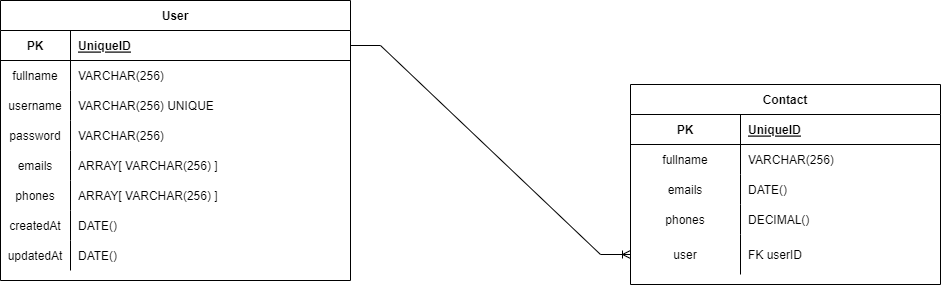

The diagram above was exported from draw.io. Its source (the exported page's mxGraphModel, read from the mxfile embedded in the PNG):
<mxGraphModel dx="1240" dy="689" grid="1" gridSize="10" guides="1" tooltips="1" connect="1" arrows="1" fold="1" page="1" pageScale="1" pageWidth="1169" pageHeight="827" math="0" shadow="0">
  <root>
    <mxCell id="0" />
    <mxCell id="1" parent="0" />
    <mxCell id="UCmjggIh1qCAQVCf7efA-1" value="User" style="shape=table;startSize=30;container=1;collapsible=1;childLayout=tableLayout;fixedRows=1;rowLines=0;fontStyle=1;align=center;resizeLast=1;" parent="1" vertex="1">
      <mxGeometry x="80" y="230" width="350" height="280" as="geometry" />
    </mxCell>
    <mxCell id="UCmjggIh1qCAQVCf7efA-2" value="" style="shape=tableRow;horizontal=0;startSize=0;swimlaneHead=0;swimlaneBody=0;fillColor=none;collapsible=0;dropTarget=0;points=[[0,0.5],[1,0.5]];portConstraint=eastwest;top=0;left=0;right=0;bottom=1;" parent="UCmjggIh1qCAQVCf7efA-1" vertex="1">
      <mxGeometry y="30" width="350" height="30" as="geometry" />
    </mxCell>
    <mxCell id="UCmjggIh1qCAQVCf7efA-3" value="PK" style="shape=partialRectangle;connectable=0;fillColor=none;top=0;left=0;bottom=0;right=0;fontStyle=1;overflow=hidden;" parent="UCmjggIh1qCAQVCf7efA-2" vertex="1">
      <mxGeometry width="70" height="30" as="geometry">
        <mxRectangle width="70" height="30" as="alternateBounds" />
      </mxGeometry>
    </mxCell>
    <mxCell id="UCmjggIh1qCAQVCf7efA-4" value="UniqueID" style="shape=partialRectangle;connectable=0;fillColor=none;top=0;left=0;bottom=0;right=0;align=left;spacingLeft=6;fontStyle=5;overflow=hidden;" parent="UCmjggIh1qCAQVCf7efA-2" vertex="1">
      <mxGeometry x="70" width="280" height="30" as="geometry">
        <mxRectangle width="280" height="30" as="alternateBounds" />
      </mxGeometry>
    </mxCell>
    <mxCell id="UCmjggIh1qCAQVCf7efA-5" value="" style="shape=tableRow;horizontal=0;startSize=0;swimlaneHead=0;swimlaneBody=0;fillColor=none;collapsible=0;dropTarget=0;points=[[0,0.5],[1,0.5]];portConstraint=eastwest;top=0;left=0;right=0;bottom=0;" parent="UCmjggIh1qCAQVCf7efA-1" vertex="1">
      <mxGeometry y="60" width="350" height="30" as="geometry" />
    </mxCell>
    <mxCell id="UCmjggIh1qCAQVCf7efA-6" value="fullname" style="shape=partialRectangle;connectable=0;fillColor=none;top=0;left=0;bottom=0;right=0;editable=1;overflow=hidden;" parent="UCmjggIh1qCAQVCf7efA-5" vertex="1">
      <mxGeometry width="70" height="30" as="geometry">
        <mxRectangle width="70" height="30" as="alternateBounds" />
      </mxGeometry>
    </mxCell>
    <mxCell id="UCmjggIh1qCAQVCf7efA-7" value="VARCHAR(256)" style="shape=partialRectangle;connectable=0;fillColor=none;top=0;left=0;bottom=0;right=0;align=left;spacingLeft=6;overflow=hidden;" parent="UCmjggIh1qCAQVCf7efA-5" vertex="1">
      <mxGeometry x="70" width="280" height="30" as="geometry">
        <mxRectangle width="280" height="30" as="alternateBounds" />
      </mxGeometry>
    </mxCell>
    <mxCell id="N8pA5BefnXNHCuSRabyD-1" value="" style="shape=tableRow;horizontal=0;startSize=0;swimlaneHead=0;swimlaneBody=0;fillColor=none;collapsible=0;dropTarget=0;points=[[0,0.5],[1,0.5]];portConstraint=eastwest;top=0;left=0;right=0;bottom=0;" vertex="1" parent="UCmjggIh1qCAQVCf7efA-1">
      <mxGeometry y="90" width="350" height="30" as="geometry" />
    </mxCell>
    <mxCell id="N8pA5BefnXNHCuSRabyD-2" value="username" style="shape=partialRectangle;connectable=0;fillColor=none;top=0;left=0;bottom=0;right=0;editable=1;overflow=hidden;" vertex="1" parent="N8pA5BefnXNHCuSRabyD-1">
      <mxGeometry width="70" height="30" as="geometry">
        <mxRectangle width="70" height="30" as="alternateBounds" />
      </mxGeometry>
    </mxCell>
    <mxCell id="N8pA5BefnXNHCuSRabyD-3" value="VARCHAR(256) UNIQUE" style="shape=partialRectangle;connectable=0;fillColor=none;top=0;left=0;bottom=0;right=0;align=left;spacingLeft=6;overflow=hidden;" vertex="1" parent="N8pA5BefnXNHCuSRabyD-1">
      <mxGeometry x="70" width="280" height="30" as="geometry">
        <mxRectangle width="280" height="30" as="alternateBounds" />
      </mxGeometry>
    </mxCell>
    <mxCell id="UCmjggIh1qCAQVCf7efA-8" value="" style="shape=tableRow;horizontal=0;startSize=0;swimlaneHead=0;swimlaneBody=0;fillColor=none;collapsible=0;dropTarget=0;points=[[0,0.5],[1,0.5]];portConstraint=eastwest;top=0;left=0;right=0;bottom=0;" parent="UCmjggIh1qCAQVCf7efA-1" vertex="1">
      <mxGeometry y="120" width="350" height="30" as="geometry" />
    </mxCell>
    <mxCell id="UCmjggIh1qCAQVCf7efA-9" value="password" style="shape=partialRectangle;connectable=0;fillColor=none;top=0;left=0;bottom=0;right=0;editable=1;overflow=hidden;" parent="UCmjggIh1qCAQVCf7efA-8" vertex="1">
      <mxGeometry width="70" height="30" as="geometry">
        <mxRectangle width="70" height="30" as="alternateBounds" />
      </mxGeometry>
    </mxCell>
    <mxCell id="UCmjggIh1qCAQVCf7efA-10" value="VARCHAR(256)" style="shape=partialRectangle;connectable=0;fillColor=none;top=0;left=0;bottom=0;right=0;align=left;spacingLeft=6;overflow=hidden;" parent="UCmjggIh1qCAQVCf7efA-8" vertex="1">
      <mxGeometry x="70" width="280" height="30" as="geometry">
        <mxRectangle width="280" height="30" as="alternateBounds" />
      </mxGeometry>
    </mxCell>
    <mxCell id="UCmjggIh1qCAQVCf7efA-11" value="" style="shape=tableRow;horizontal=0;startSize=0;swimlaneHead=0;swimlaneBody=0;fillColor=none;collapsible=0;dropTarget=0;points=[[0,0.5],[1,0.5]];portConstraint=eastwest;top=0;left=0;right=0;bottom=0;" parent="UCmjggIh1qCAQVCf7efA-1" vertex="1">
      <mxGeometry y="150" width="350" height="30" as="geometry" />
    </mxCell>
    <mxCell id="UCmjggIh1qCAQVCf7efA-12" value="emails" style="shape=partialRectangle;connectable=0;fillColor=none;top=0;left=0;bottom=0;right=0;editable=1;overflow=hidden;" parent="UCmjggIh1qCAQVCf7efA-11" vertex="1">
      <mxGeometry width="70" height="30" as="geometry">
        <mxRectangle width="70" height="30" as="alternateBounds" />
      </mxGeometry>
    </mxCell>
    <mxCell id="UCmjggIh1qCAQVCf7efA-13" value="ARRAY[ VARCHAR(256) ]" style="shape=partialRectangle;connectable=0;fillColor=none;top=0;left=0;bottom=0;right=0;align=left;spacingLeft=6;overflow=hidden;" parent="UCmjggIh1qCAQVCf7efA-11" vertex="1">
      <mxGeometry x="70" width="280" height="30" as="geometry">
        <mxRectangle width="280" height="30" as="alternateBounds" />
      </mxGeometry>
    </mxCell>
    <mxCell id="UCmjggIh1qCAQVCf7efA-14" value="" style="shape=tableRow;horizontal=0;startSize=0;swimlaneHead=0;swimlaneBody=0;fillColor=none;collapsible=0;dropTarget=0;points=[[0,0.5],[1,0.5]];portConstraint=eastwest;top=0;left=0;right=0;bottom=0;" parent="UCmjggIh1qCAQVCf7efA-1" vertex="1">
      <mxGeometry y="180" width="350" height="30" as="geometry" />
    </mxCell>
    <mxCell id="UCmjggIh1qCAQVCf7efA-15" value="phones" style="shape=partialRectangle;connectable=0;fillColor=none;top=0;left=0;bottom=0;right=0;editable=1;overflow=hidden;" parent="UCmjggIh1qCAQVCf7efA-14" vertex="1">
      <mxGeometry width="70" height="30" as="geometry">
        <mxRectangle width="70" height="30" as="alternateBounds" />
      </mxGeometry>
    </mxCell>
    <mxCell id="UCmjggIh1qCAQVCf7efA-16" value="ARRAY[ VARCHAR(256) ]" style="shape=partialRectangle;connectable=0;fillColor=none;top=0;left=0;bottom=0;right=0;align=left;spacingLeft=6;overflow=hidden;" parent="UCmjggIh1qCAQVCf7efA-14" vertex="1">
      <mxGeometry x="70" width="280" height="30" as="geometry">
        <mxRectangle width="280" height="30" as="alternateBounds" />
      </mxGeometry>
    </mxCell>
    <mxCell id="UCmjggIh1qCAQVCf7efA-44" value="" style="shape=tableRow;horizontal=0;startSize=0;swimlaneHead=0;swimlaneBody=0;fillColor=none;collapsible=0;dropTarget=0;points=[[0,0.5],[1,0.5]];portConstraint=eastwest;top=0;left=0;right=0;bottom=0;" parent="UCmjggIh1qCAQVCf7efA-1" vertex="1">
      <mxGeometry y="210" width="350" height="30" as="geometry" />
    </mxCell>
    <mxCell id="UCmjggIh1qCAQVCf7efA-45" value="createdAt" style="shape=partialRectangle;connectable=0;fillColor=none;top=0;left=0;bottom=0;right=0;editable=1;overflow=hidden;" parent="UCmjggIh1qCAQVCf7efA-44" vertex="1">
      <mxGeometry width="70" height="30" as="geometry">
        <mxRectangle width="70" height="30" as="alternateBounds" />
      </mxGeometry>
    </mxCell>
    <mxCell id="UCmjggIh1qCAQVCf7efA-46" value="DATE()" style="shape=partialRectangle;connectable=0;fillColor=none;top=0;left=0;bottom=0;right=0;align=left;spacingLeft=6;overflow=hidden;" parent="UCmjggIh1qCAQVCf7efA-44" vertex="1">
      <mxGeometry x="70" width="280" height="30" as="geometry">
        <mxRectangle width="280" height="30" as="alternateBounds" />
      </mxGeometry>
    </mxCell>
    <mxCell id="kKeKktNwfI0qaH8ZgKOM-1" value="" style="shape=tableRow;horizontal=0;startSize=0;swimlaneHead=0;swimlaneBody=0;fillColor=none;collapsible=0;dropTarget=0;points=[[0,0.5],[1,0.5]];portConstraint=eastwest;top=0;left=0;right=0;bottom=0;" parent="UCmjggIh1qCAQVCf7efA-1" vertex="1">
      <mxGeometry y="240" width="350" height="30" as="geometry" />
    </mxCell>
    <mxCell id="kKeKktNwfI0qaH8ZgKOM-2" value="updatedAt" style="shape=partialRectangle;connectable=0;fillColor=none;top=0;left=0;bottom=0;right=0;editable=1;overflow=hidden;" parent="kKeKktNwfI0qaH8ZgKOM-1" vertex="1">
      <mxGeometry width="70" height="30" as="geometry">
        <mxRectangle width="70" height="30" as="alternateBounds" />
      </mxGeometry>
    </mxCell>
    <mxCell id="kKeKktNwfI0qaH8ZgKOM-3" value="DATE()" style="shape=partialRectangle;connectable=0;fillColor=none;top=0;left=0;bottom=0;right=0;align=left;spacingLeft=6;overflow=hidden;" parent="kKeKktNwfI0qaH8ZgKOM-1" vertex="1">
      <mxGeometry x="70" width="280" height="30" as="geometry">
        <mxRectangle width="280" height="30" as="alternateBounds" />
      </mxGeometry>
    </mxCell>
    <mxCell id="UCmjggIh1qCAQVCf7efA-51" value="Contact" style="shape=table;startSize=30;container=1;collapsible=1;childLayout=tableLayout;fixedRows=1;rowLines=0;fontStyle=1;align=center;resizeLast=1;" parent="1" vertex="1">
      <mxGeometry x="710" y="314" width="310" height="200" as="geometry" />
    </mxCell>
    <mxCell id="UCmjggIh1qCAQVCf7efA-52" value="" style="shape=tableRow;horizontal=0;startSize=0;swimlaneHead=0;swimlaneBody=0;fillColor=none;collapsible=0;dropTarget=0;points=[[0,0.5],[1,0.5]];portConstraint=eastwest;top=0;left=0;right=0;bottom=1;" parent="UCmjggIh1qCAQVCf7efA-51" vertex="1">
      <mxGeometry y="30" width="310" height="30" as="geometry" />
    </mxCell>
    <mxCell id="UCmjggIh1qCAQVCf7efA-53" value="PK" style="shape=partialRectangle;connectable=0;fillColor=none;top=0;left=0;bottom=0;right=0;fontStyle=1;overflow=hidden;" parent="UCmjggIh1qCAQVCf7efA-52" vertex="1">
      <mxGeometry width="110" height="30" as="geometry">
        <mxRectangle width="110" height="30" as="alternateBounds" />
      </mxGeometry>
    </mxCell>
    <mxCell id="UCmjggIh1qCAQVCf7efA-54" value="UniqueID" style="shape=partialRectangle;connectable=0;fillColor=none;top=0;left=0;bottom=0;right=0;align=left;spacingLeft=6;fontStyle=5;overflow=hidden;" parent="UCmjggIh1qCAQVCf7efA-52" vertex="1">
      <mxGeometry x="110" width="200" height="30" as="geometry">
        <mxRectangle width="200" height="30" as="alternateBounds" />
      </mxGeometry>
    </mxCell>
    <mxCell id="UCmjggIh1qCAQVCf7efA-55" value="" style="shape=tableRow;horizontal=0;startSize=0;swimlaneHead=0;swimlaneBody=0;fillColor=none;collapsible=0;dropTarget=0;points=[[0,0.5],[1,0.5]];portConstraint=eastwest;top=0;left=0;right=0;bottom=0;" parent="UCmjggIh1qCAQVCf7efA-51" vertex="1">
      <mxGeometry y="60" width="310" height="30" as="geometry" />
    </mxCell>
    <mxCell id="UCmjggIh1qCAQVCf7efA-56" value="fullname" style="shape=partialRectangle;connectable=0;fillColor=none;top=0;left=0;bottom=0;right=0;editable=1;overflow=hidden;" parent="UCmjggIh1qCAQVCf7efA-55" vertex="1">
      <mxGeometry width="110" height="30" as="geometry">
        <mxRectangle width="110" height="30" as="alternateBounds" />
      </mxGeometry>
    </mxCell>
    <mxCell id="UCmjggIh1qCAQVCf7efA-57" value="VARCHAR(256)" style="shape=partialRectangle;connectable=0;fillColor=none;top=0;left=0;bottom=0;right=0;align=left;spacingLeft=6;overflow=hidden;" parent="UCmjggIh1qCAQVCf7efA-55" vertex="1">
      <mxGeometry x="110" width="200" height="30" as="geometry">
        <mxRectangle width="200" height="30" as="alternateBounds" />
      </mxGeometry>
    </mxCell>
    <mxCell id="UCmjggIh1qCAQVCf7efA-61" value="" style="shape=tableRow;horizontal=0;startSize=0;swimlaneHead=0;swimlaneBody=0;fillColor=none;collapsible=0;dropTarget=0;points=[[0,0.5],[1,0.5]];portConstraint=eastwest;top=0;left=0;right=0;bottom=0;" parent="UCmjggIh1qCAQVCf7efA-51" vertex="1">
      <mxGeometry y="90" width="310" height="30" as="geometry" />
    </mxCell>
    <mxCell id="UCmjggIh1qCAQVCf7efA-62" value="emails" style="shape=partialRectangle;connectable=0;fillColor=none;top=0;left=0;bottom=0;right=0;editable=1;overflow=hidden;" parent="UCmjggIh1qCAQVCf7efA-61" vertex="1">
      <mxGeometry width="110" height="30" as="geometry">
        <mxRectangle width="110" height="30" as="alternateBounds" />
      </mxGeometry>
    </mxCell>
    <mxCell id="UCmjggIh1qCAQVCf7efA-63" value="DATE()" style="shape=partialRectangle;connectable=0;fillColor=none;top=0;left=0;bottom=0;right=0;align=left;spacingLeft=6;overflow=hidden;" parent="UCmjggIh1qCAQVCf7efA-61" vertex="1">
      <mxGeometry x="110" width="200" height="30" as="geometry">
        <mxRectangle width="200" height="30" as="alternateBounds" />
      </mxGeometry>
    </mxCell>
    <mxCell id="kKeKktNwfI0qaH8ZgKOM-7" value="" style="shape=tableRow;horizontal=0;startSize=0;swimlaneHead=0;swimlaneBody=0;fillColor=none;collapsible=0;dropTarget=0;points=[[0,0.5],[1,0.5]];portConstraint=eastwest;top=0;left=0;right=0;bottom=0;" parent="UCmjggIh1qCAQVCf7efA-51" vertex="1">
      <mxGeometry y="120" width="310" height="30" as="geometry" />
    </mxCell>
    <mxCell id="kKeKktNwfI0qaH8ZgKOM-8" value="phones" style="shape=partialRectangle;connectable=0;fillColor=none;top=0;left=0;bottom=0;right=0;editable=1;overflow=hidden;" parent="kKeKktNwfI0qaH8ZgKOM-7" vertex="1">
      <mxGeometry width="110" height="30" as="geometry">
        <mxRectangle width="110" height="30" as="alternateBounds" />
      </mxGeometry>
    </mxCell>
    <mxCell id="kKeKktNwfI0qaH8ZgKOM-9" value="DECIMAL()" style="shape=partialRectangle;connectable=0;fillColor=none;top=0;left=0;bottom=0;right=0;align=left;spacingLeft=6;overflow=hidden;" parent="kKeKktNwfI0qaH8ZgKOM-7" vertex="1">
      <mxGeometry x="110" width="200" height="30" as="geometry">
        <mxRectangle width="200" height="30" as="alternateBounds" />
      </mxGeometry>
    </mxCell>
    <mxCell id="kKeKktNwfI0qaH8ZgKOM-10" value="" style="shape=tableRow;horizontal=0;startSize=0;swimlaneHead=0;swimlaneBody=0;fillColor=none;collapsible=0;dropTarget=0;points=[[0,0.5],[1,0.5]];portConstraint=eastwest;top=0;left=0;right=0;bottom=0;" parent="UCmjggIh1qCAQVCf7efA-51" vertex="1">
      <mxGeometry y="150" width="310" height="40" as="geometry" />
    </mxCell>
    <mxCell id="kKeKktNwfI0qaH8ZgKOM-11" value="user" style="shape=partialRectangle;connectable=0;fillColor=none;top=0;left=0;bottom=0;right=0;editable=1;overflow=hidden;" parent="kKeKktNwfI0qaH8ZgKOM-10" vertex="1">
      <mxGeometry width="110" height="40" as="geometry">
        <mxRectangle width="110" height="40" as="alternateBounds" />
      </mxGeometry>
    </mxCell>
    <mxCell id="kKeKktNwfI0qaH8ZgKOM-12" value="FK userID" style="shape=partialRectangle;connectable=0;fillColor=none;top=0;left=0;bottom=0;right=0;align=left;spacingLeft=6;overflow=hidden;" parent="kKeKktNwfI0qaH8ZgKOM-10" vertex="1">
      <mxGeometry x="110" width="200" height="40" as="geometry">
        <mxRectangle width="200" height="40" as="alternateBounds" />
      </mxGeometry>
    </mxCell>
    <mxCell id="UCmjggIh1qCAQVCf7efA-65" value="" style="edgeStyle=entityRelationEdgeStyle;fontSize=12;html=1;endArrow=ERoneToMany;rounded=0;" parent="1" source="UCmjggIh1qCAQVCf7efA-2" target="kKeKktNwfI0qaH8ZgKOM-10" edge="1">
      <mxGeometry width="100" height="100" relative="1" as="geometry">
        <mxPoint x="510" y="290" as="sourcePoint" />
        <mxPoint x="720.0000000000002" y="495" as="targetPoint" />
      </mxGeometry>
    </mxCell>
  </root>
</mxGraphModel>